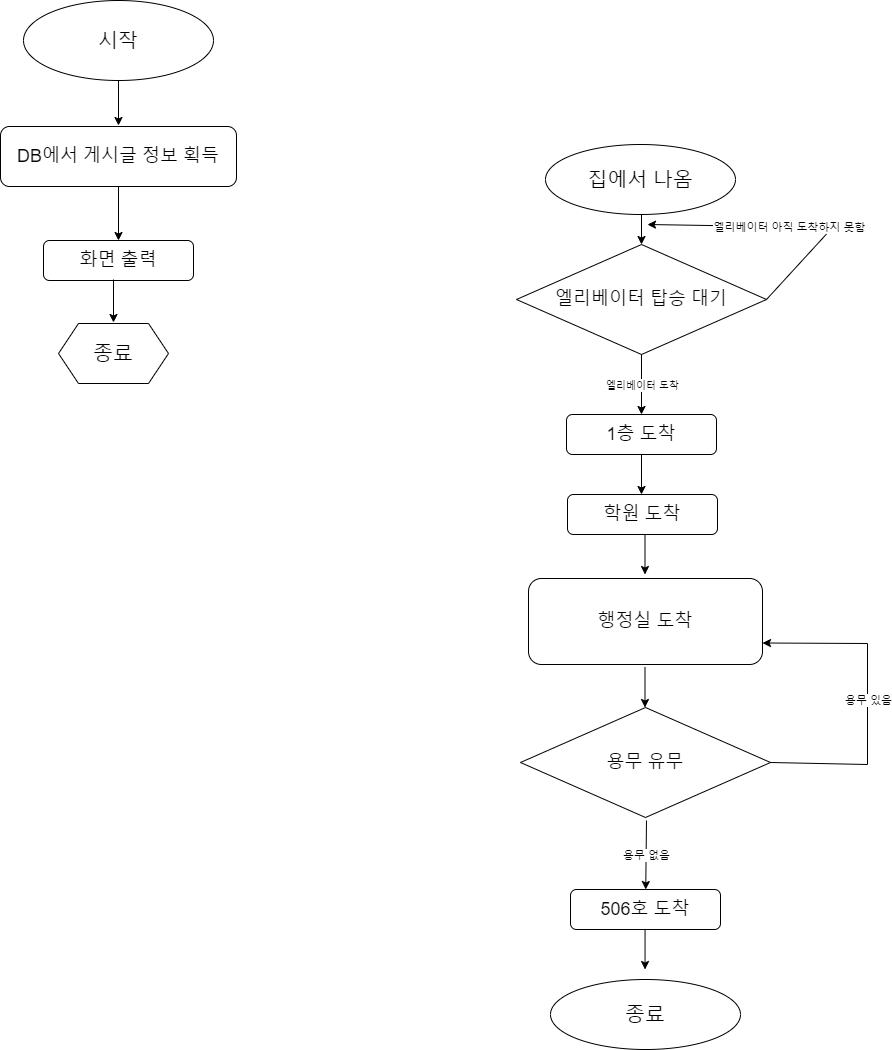

The diagram above was exported from draw.io. Its source (the exported page's mxGraphModel, read from the mxfile embedded in the PNG):
<mxGraphModel dx="2074" dy="637" grid="1" gridSize="10" guides="1" tooltips="1" connect="1" arrows="1" fold="1" page="1" pageScale="1" pageWidth="827" pageHeight="1169" math="0" shadow="0">
  <root>
    <mxCell id="0" />
    <mxCell id="1" parent="0" />
    <mxCell id="X9zfAKaUgb4MnS67HJR4-1" value="&lt;font style=&quot;font-size: 20px;&quot;&gt;시작&lt;/font&gt;" style="ellipse;whiteSpace=wrap;html=1;" vertex="1" parent="1">
      <mxGeometry x="-213" y="30" width="190" height="80" as="geometry" />
    </mxCell>
    <mxCell id="X9zfAKaUgb4MnS67HJR4-2" value="&lt;font style=&quot;font-size: 18px;&quot;&gt;DB에서 게시글 정보 획득&lt;/font&gt;" style="rounded=1;whiteSpace=wrap;html=1;" vertex="1" parent="1">
      <mxGeometry x="-236" y="156" width="236" height="60" as="geometry" />
    </mxCell>
    <mxCell id="X9zfAKaUgb4MnS67HJR4-4" value="" style="endArrow=classic;html=1;rounded=0;" edge="1" parent="1" source="X9zfAKaUgb4MnS67HJR4-1">
      <mxGeometry width="50" height="50" relative="1" as="geometry">
        <mxPoint x="-122" y="112" as="sourcePoint" />
        <mxPoint x="-118" y="155" as="targetPoint" />
      </mxGeometry>
    </mxCell>
    <mxCell id="X9zfAKaUgb4MnS67HJR4-5" value="&lt;font style=&quot;font-size: 18px;&quot;&gt;화면 출력&lt;/font&gt;" style="rounded=1;whiteSpace=wrap;html=1;" vertex="1" parent="1">
      <mxGeometry x="-193" y="270" width="150" height="40" as="geometry" />
    </mxCell>
    <mxCell id="X9zfAKaUgb4MnS67HJR4-9" value="" style="endArrow=classic;html=1;rounded=0;exitX=0.5;exitY=1;exitDx=0;exitDy=0;" edge="1" parent="1" source="X9zfAKaUgb4MnS67HJR4-2" target="X9zfAKaUgb4MnS67HJR4-5">
      <mxGeometry width="50" height="50" relative="1" as="geometry">
        <mxPoint x="-122" y="216" as="sourcePoint" />
        <mxPoint x="-122" y="270" as="targetPoint" />
        <Array as="points" />
      </mxGeometry>
    </mxCell>
    <mxCell id="X9zfAKaUgb4MnS67HJR4-10" value="&lt;font style=&quot;font-size: 20px;&quot;&gt;종료&lt;/font&gt;" style="shape=hexagon;perimeter=hexagonPerimeter2;whiteSpace=wrap;html=1;fixedSize=1;" vertex="1" parent="1">
      <mxGeometry x="-178" y="353" width="110" height="60" as="geometry" />
    </mxCell>
    <mxCell id="X9zfAKaUgb4MnS67HJR4-11" value="" style="endArrow=classic;html=1;rounded=0;" edge="1" parent="1">
      <mxGeometry width="50" height="50" relative="1" as="geometry">
        <mxPoint x="-123" y="309" as="sourcePoint" />
        <mxPoint x="-123" y="352" as="targetPoint" />
      </mxGeometry>
    </mxCell>
    <mxCell id="X9zfAKaUgb4MnS67HJR4-13" value="&lt;font style=&quot;font-size: 20px;&quot;&gt;집에서 나옴&lt;/font&gt;" style="ellipse;whiteSpace=wrap;html=1;" vertex="1" parent="1">
      <mxGeometry x="309" y="174" width="190" height="70" as="geometry" />
    </mxCell>
    <mxCell id="X9zfAKaUgb4MnS67HJR4-14" value="&lt;font style=&quot;font-size: 18px;&quot;&gt;엘리베이터 탑승 대기&lt;/font&gt;" style="rhombus;whiteSpace=wrap;html=1;" vertex="1" parent="1">
      <mxGeometry x="280" y="274" width="250" height="110" as="geometry" />
    </mxCell>
    <mxCell id="X9zfAKaUgb4MnS67HJR4-16" value="" style="endArrow=classic;html=1;rounded=0;" edge="1" parent="1">
      <mxGeometry width="50" height="50" relative="1" as="geometry">
        <mxPoint x="405" y="244" as="sourcePoint" />
        <mxPoint x="405" y="274" as="targetPoint" />
      </mxGeometry>
    </mxCell>
    <mxCell id="X9zfAKaUgb4MnS67HJR4-17" value="&lt;font style=&quot;font-size: 18px;&quot;&gt;1층 도착&lt;/font&gt;" style="rounded=1;whiteSpace=wrap;html=1;" vertex="1" parent="1">
      <mxGeometry x="330" y="444" width="150" height="40" as="geometry" />
    </mxCell>
    <mxCell id="X9zfAKaUgb4MnS67HJR4-18" value="" style="endArrow=classic;html=1;rounded=0;exitX=0.5;exitY=1;exitDx=0;exitDy=0;" edge="1" parent="1" source="X9zfAKaUgb4MnS67HJR4-14">
      <mxGeometry relative="1" as="geometry">
        <mxPoint x="401" y="444" as="sourcePoint" />
        <mxPoint x="405" y="444" as="targetPoint" />
      </mxGeometry>
    </mxCell>
    <mxCell id="X9zfAKaUgb4MnS67HJR4-19" value="&lt;font size=&quot;1&quot;&gt;엘리베이터 도착&lt;br&gt;&lt;/font&gt;" style="edgeLabel;resizable=0;html=1;align=center;verticalAlign=middle;" connectable="0" vertex="1" parent="X9zfAKaUgb4MnS67HJR4-18">
      <mxGeometry relative="1" as="geometry" />
    </mxCell>
    <mxCell id="X9zfAKaUgb4MnS67HJR4-20" value="" style="endArrow=classic;html=1;rounded=0;" edge="1" parent="1">
      <mxGeometry relative="1" as="geometry">
        <mxPoint x="530" y="329" as="sourcePoint" />
        <mxPoint x="411" y="254" as="targetPoint" />
        <Array as="points">
          <mxPoint x="596" y="257" />
        </Array>
      </mxGeometry>
    </mxCell>
    <mxCell id="X9zfAKaUgb4MnS67HJR4-21" value="엘리베이터 아직 도착하지 못함" style="edgeLabel;resizable=0;html=1;align=center;verticalAlign=middle;" connectable="0" vertex="1" parent="X9zfAKaUgb4MnS67HJR4-20">
      <mxGeometry relative="1" as="geometry" />
    </mxCell>
    <mxCell id="X9zfAKaUgb4MnS67HJR4-23" value="&lt;font style=&quot;font-size: 18px;&quot;&gt;학원 도착&lt;/font&gt;" style="rounded=1;whiteSpace=wrap;html=1;" vertex="1" parent="1">
      <mxGeometry x="331" y="524" width="150" height="40" as="geometry" />
    </mxCell>
    <mxCell id="X9zfAKaUgb4MnS67HJR4-25" value="" style="endArrow=classic;html=1;rounded=0;exitX=0.5;exitY=1;exitDx=0;exitDy=0;" edge="1" parent="1" source="X9zfAKaUgb4MnS67HJR4-17">
      <mxGeometry width="50" height="50" relative="1" as="geometry">
        <mxPoint x="411" y="484" as="sourcePoint" />
        <mxPoint x="405" y="524" as="targetPoint" />
      </mxGeometry>
    </mxCell>
    <mxCell id="X9zfAKaUgb4MnS67HJR4-26" value="&lt;font style=&quot;font-size: 18px;&quot;&gt;용무 유무&lt;br&gt;&lt;/font&gt;" style="rhombus;whiteSpace=wrap;html=1;" vertex="1" parent="1">
      <mxGeometry x="284" y="737" width="250" height="110" as="geometry" />
    </mxCell>
    <mxCell id="X9zfAKaUgb4MnS67HJR4-27" value="" style="endArrow=classic;html=1;rounded=0;exitX=0.5;exitY=1;exitDx=0;exitDy=0;" edge="1" parent="1">
      <mxGeometry width="50" height="50" relative="1" as="geometry">
        <mxPoint x="408.5" y="564" as="sourcePoint" />
        <mxPoint x="408.5" y="604" as="targetPoint" />
      </mxGeometry>
    </mxCell>
    <mxCell id="X9zfAKaUgb4MnS67HJR4-28" value="&lt;font style=&quot;font-size: 18px;&quot;&gt;행정실 도착&lt;br&gt;&lt;/font&gt;" style="rounded=1;whiteSpace=wrap;html=1;" vertex="1" parent="1">
      <mxGeometry x="292" y="608" width="234" height="86" as="geometry" />
    </mxCell>
    <mxCell id="X9zfAKaUgb4MnS67HJR4-30" value="" style="endArrow=classic;html=1;rounded=0;exitX=0.5;exitY=1;exitDx=0;exitDy=0;" edge="1" parent="1">
      <mxGeometry width="50" height="50" relative="1" as="geometry">
        <mxPoint x="408.5" y="697" as="sourcePoint" />
        <mxPoint x="408.5" y="737" as="targetPoint" />
      </mxGeometry>
    </mxCell>
    <mxCell id="X9zfAKaUgb4MnS67HJR4-31" value="" style="endArrow=classic;html=1;rounded=0;exitX=1;exitY=0.5;exitDx=0;exitDy=0;entryX=1;entryY=0.75;entryDx=0;entryDy=0;" edge="1" parent="1" source="X9zfAKaUgb4MnS67HJR4-26" target="X9zfAKaUgb4MnS67HJR4-28">
      <mxGeometry relative="1" as="geometry">
        <mxPoint x="371" y="714" as="sourcePoint" />
        <mxPoint x="641" y="684" as="targetPoint" />
        <Array as="points">
          <mxPoint x="631" y="794" />
          <mxPoint x="631" y="673" />
        </Array>
      </mxGeometry>
    </mxCell>
    <mxCell id="X9zfAKaUgb4MnS67HJR4-32" value="용무 있음" style="edgeLabel;resizable=0;html=1;align=center;verticalAlign=middle;" connectable="0" vertex="1" parent="X9zfAKaUgb4MnS67HJR4-31">
      <mxGeometry relative="1" as="geometry" />
    </mxCell>
    <mxCell id="X9zfAKaUgb4MnS67HJR4-33" value="&lt;font style=&quot;font-size: 18px;&quot;&gt;506호 도착&lt;/font&gt;" style="rounded=1;whiteSpace=wrap;html=1;" vertex="1" parent="1">
      <mxGeometry x="334" y="919" width="150" height="40" as="geometry" />
    </mxCell>
    <mxCell id="X9zfAKaUgb4MnS67HJR4-36" value="&lt;font style=&quot;font-size: 20px;&quot;&gt;종료&lt;/font&gt;" style="ellipse;whiteSpace=wrap;html=1;" vertex="1" parent="1">
      <mxGeometry x="314" y="1009" width="190" height="70" as="geometry" />
    </mxCell>
    <mxCell id="X9zfAKaUgb4MnS67HJR4-37" value="" style="endArrow=classic;html=1;rounded=0;exitX=0.5;exitY=1;exitDx=0;exitDy=0;" edge="1" parent="1">
      <mxGeometry width="50" height="50" relative="1" as="geometry">
        <mxPoint x="408.55" y="959" as="sourcePoint" />
        <mxPoint x="408.55" y="999" as="targetPoint" />
      </mxGeometry>
    </mxCell>
    <mxCell id="X9zfAKaUgb4MnS67HJR4-38" value="" style="endArrow=classic;html=1;rounded=0;" edge="1" parent="1" target="X9zfAKaUgb4MnS67HJR4-33">
      <mxGeometry relative="1" as="geometry">
        <mxPoint x="410" y="850" as="sourcePoint" />
        <mxPoint x="390" y="620" as="targetPoint" />
      </mxGeometry>
    </mxCell>
    <mxCell id="X9zfAKaUgb4MnS67HJR4-39" value="용무 없음" style="edgeLabel;resizable=0;html=1;align=center;verticalAlign=middle;" connectable="0" vertex="1" parent="X9zfAKaUgb4MnS67HJR4-38">
      <mxGeometry relative="1" as="geometry" />
    </mxCell>
  </root>
</mxGraphModel>